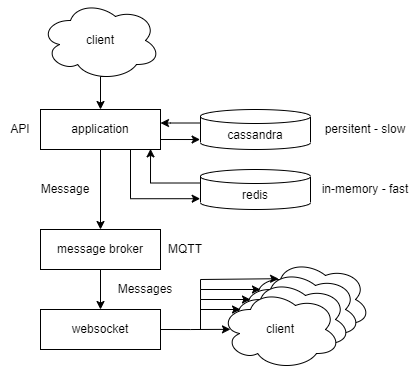

The diagram above was exported from draw.io. Its source (the exported page's mxGraphModel, read from the mxfile embedded in the PNG):
<mxGraphModel dx="950" dy="459" grid="1" gridSize="10" guides="1" tooltips="1" connect="1" arrows="1" fold="1" page="1" pageScale="1" pageWidth="827" pageHeight="1169" math="0" shadow="0">
  <root>
    <mxCell id="WIyWlLk6GJQsqaUBKTNV-0" />
    <mxCell id="WIyWlLk6GJQsqaUBKTNV-1" parent="WIyWlLk6GJQsqaUBKTNV-0" />
    <mxCell id="TSWb73VPCuOccEwz-CBw-7" style="edgeStyle=orthogonalEdgeStyle;rounded=0;orthogonalLoop=1;jettySize=auto;html=1;exitX=0.55;exitY=0.95;exitDx=0;exitDy=0;exitPerimeter=0;entryX=0.5;entryY=0;entryDx=0;entryDy=0;" edge="1" parent="WIyWlLk6GJQsqaUBKTNV-1" source="TSWb73VPCuOccEwz-CBw-0" target="TSWb73VPCuOccEwz-CBw-5">
      <mxGeometry relative="1" as="geometry" />
    </mxCell>
    <mxCell id="TSWb73VPCuOccEwz-CBw-0" value="client" style="ellipse;shape=cloud;whiteSpace=wrap;html=1;" vertex="1" parent="WIyWlLk6GJQsqaUBKTNV-1">
      <mxGeometry x="160" y="51" width="120" height="80" as="geometry" />
    </mxCell>
    <mxCell id="TSWb73VPCuOccEwz-CBw-16" style="edgeStyle=orthogonalEdgeStyle;rounded=0;orthogonalLoop=1;jettySize=auto;html=1;exitX=1;exitY=0.75;exitDx=0;exitDy=0;entryX=-0.004;entryY=0.769;entryDx=0;entryDy=0;entryPerimeter=0;" edge="1" parent="WIyWlLk6GJQsqaUBKTNV-1" source="TSWb73VPCuOccEwz-CBw-5" target="TSWb73VPCuOccEwz-CBw-10">
      <mxGeometry relative="1" as="geometry" />
    </mxCell>
    <mxCell id="TSWb73VPCuOccEwz-CBw-19" style="edgeStyle=orthogonalEdgeStyle;rounded=0;orthogonalLoop=1;jettySize=auto;html=1;exitX=0.75;exitY=1;exitDx=0;exitDy=0;entryX=-0.003;entryY=0.73;entryDx=0;entryDy=0;entryPerimeter=0;" edge="1" parent="WIyWlLk6GJQsqaUBKTNV-1" source="TSWb73VPCuOccEwz-CBw-5" target="TSWb73VPCuOccEwz-CBw-12">
      <mxGeometry relative="1" as="geometry" />
    </mxCell>
    <mxCell id="TSWb73VPCuOccEwz-CBw-27" style="edgeStyle=orthogonalEdgeStyle;rounded=0;orthogonalLoop=1;jettySize=auto;html=1;entryX=0.5;entryY=0;entryDx=0;entryDy=0;" edge="1" parent="WIyWlLk6GJQsqaUBKTNV-1" source="TSWb73VPCuOccEwz-CBw-5" target="TSWb73VPCuOccEwz-CBw-26">
      <mxGeometry relative="1" as="geometry" />
    </mxCell>
    <mxCell id="TSWb73VPCuOccEwz-CBw-5" value="application" style="rounded=0;whiteSpace=wrap;html=1;" vertex="1" parent="WIyWlLk6GJQsqaUBKTNV-1">
      <mxGeometry x="160" y="160" width="120" height="40" as="geometry" />
    </mxCell>
    <mxCell id="TSWb73VPCuOccEwz-CBw-14" style="edgeStyle=orthogonalEdgeStyle;rounded=0;orthogonalLoop=1;jettySize=auto;html=1;exitX=0;exitY=0;exitDx=0;exitDy=13.5;exitPerimeter=0;" edge="1" parent="WIyWlLk6GJQsqaUBKTNV-1" source="TSWb73VPCuOccEwz-CBw-10" target="TSWb73VPCuOccEwz-CBw-5">
      <mxGeometry relative="1" as="geometry">
        <Array as="points">
          <mxPoint x="290" y="174" />
          <mxPoint x="290" y="174" />
        </Array>
      </mxGeometry>
    </mxCell>
    <mxCell id="TSWb73VPCuOccEwz-CBw-10" value="cassandra" style="shape=cylinder3;whiteSpace=wrap;html=1;boundedLbl=1;backgroundOutline=1;size=7;" vertex="1" parent="WIyWlLk6GJQsqaUBKTNV-1">
      <mxGeometry x="320" y="160" width="110" height="40" as="geometry" />
    </mxCell>
    <mxCell id="TSWb73VPCuOccEwz-CBw-17" style="edgeStyle=orthogonalEdgeStyle;rounded=0;orthogonalLoop=1;jettySize=auto;html=1;exitX=0;exitY=0;exitDx=0;exitDy=13.5;exitPerimeter=0;entryX=0.917;entryY=0.984;entryDx=0;entryDy=0;entryPerimeter=0;" edge="1" parent="WIyWlLk6GJQsqaUBKTNV-1" source="TSWb73VPCuOccEwz-CBw-12" target="TSWb73VPCuOccEwz-CBw-5">
      <mxGeometry relative="1" as="geometry" />
    </mxCell>
    <mxCell id="TSWb73VPCuOccEwz-CBw-12" value="redis" style="shape=cylinder3;whiteSpace=wrap;html=1;boundedLbl=1;backgroundOutline=1;size=7;" vertex="1" parent="WIyWlLk6GJQsqaUBKTNV-1">
      <mxGeometry x="320" y="220" width="110" height="40" as="geometry" />
    </mxCell>
    <mxCell id="TSWb73VPCuOccEwz-CBw-20" value="API" style="text;html=1;strokeColor=none;fillColor=none;align=center;verticalAlign=middle;whiteSpace=wrap;rounded=0;" vertex="1" parent="WIyWlLk6GJQsqaUBKTNV-1">
      <mxGeometry x="120" y="160" width="40" height="40" as="geometry" />
    </mxCell>
    <mxCell id="TSWb73VPCuOccEwz-CBw-22" value="in-memory - fast" style="text;html=1;strokeColor=none;fillColor=none;align=center;verticalAlign=middle;whiteSpace=wrap;rounded=0;" vertex="1" parent="WIyWlLk6GJQsqaUBKTNV-1">
      <mxGeometry x="440" y="220" width="90" height="40" as="geometry" />
    </mxCell>
    <mxCell id="TSWb73VPCuOccEwz-CBw-23" value="persitent - slow" style="text;html=1;strokeColor=none;fillColor=none;align=center;verticalAlign=middle;whiteSpace=wrap;rounded=0;" vertex="1" parent="WIyWlLk6GJQsqaUBKTNV-1">
      <mxGeometry x="440" y="160" width="90" height="40" as="geometry" />
    </mxCell>
    <mxCell id="TSWb73VPCuOccEwz-CBw-36" style="edgeStyle=orthogonalEdgeStyle;rounded=0;orthogonalLoop=1;jettySize=auto;html=1;exitX=1;exitY=0.5;exitDx=0;exitDy=0;entryX=0.083;entryY=0.498;entryDx=0;entryDy=0;entryPerimeter=0;" edge="1" parent="WIyWlLk6GJQsqaUBKTNV-1" source="TSWb73VPCuOccEwz-CBw-24" target="TSWb73VPCuOccEwz-CBw-35">
      <mxGeometry relative="1" as="geometry">
        <Array as="points">
          <mxPoint x="310" y="380" />
        </Array>
      </mxGeometry>
    </mxCell>
    <mxCell id="TSWb73VPCuOccEwz-CBw-24" value="websocket" style="rounded=0;whiteSpace=wrap;html=1;" vertex="1" parent="WIyWlLk6GJQsqaUBKTNV-1">
      <mxGeometry x="160" y="360" width="120" height="40" as="geometry" />
    </mxCell>
    <mxCell id="TSWb73VPCuOccEwz-CBw-28" style="edgeStyle=orthogonalEdgeStyle;rounded=0;orthogonalLoop=1;jettySize=auto;html=1;exitX=0.5;exitY=1;exitDx=0;exitDy=0;entryX=0.5;entryY=0;entryDx=0;entryDy=0;" edge="1" parent="WIyWlLk6GJQsqaUBKTNV-1" source="TSWb73VPCuOccEwz-CBw-26" target="TSWb73VPCuOccEwz-CBw-24">
      <mxGeometry relative="1" as="geometry" />
    </mxCell>
    <mxCell id="TSWb73VPCuOccEwz-CBw-26" value="message broker" style="rounded=0;whiteSpace=wrap;html=1;" vertex="1" parent="WIyWlLk6GJQsqaUBKTNV-1">
      <mxGeometry x="160" y="280" width="120" height="40" as="geometry" />
    </mxCell>
    <mxCell id="TSWb73VPCuOccEwz-CBw-29" value="MQTT" style="text;html=1;strokeColor=none;fillColor=none;align=center;verticalAlign=middle;whiteSpace=wrap;rounded=0;" vertex="1" parent="WIyWlLk6GJQsqaUBKTNV-1">
      <mxGeometry x="280" y="280" width="50" height="40" as="geometry" />
    </mxCell>
    <mxCell id="TSWb73VPCuOccEwz-CBw-30" value="Messages" style="text;html=1;strokeColor=none;fillColor=none;align=center;verticalAlign=middle;whiteSpace=wrap;rounded=0;" vertex="1" parent="WIyWlLk6GJQsqaUBKTNV-1">
      <mxGeometry x="220" y="320" width="90" height="40" as="geometry" />
    </mxCell>
    <mxCell id="TSWb73VPCuOccEwz-CBw-31" value="Message" style="text;html=1;strokeColor=none;fillColor=none;align=center;verticalAlign=middle;whiteSpace=wrap;rounded=0;" vertex="1" parent="WIyWlLk6GJQsqaUBKTNV-1">
      <mxGeometry x="150" y="220" width="70" height="40" as="geometry" />
    </mxCell>
    <mxCell id="TSWb73VPCuOccEwz-CBw-32" value="client" style="ellipse;shape=cloud;whiteSpace=wrap;html=1;" vertex="1" parent="WIyWlLk6GJQsqaUBKTNV-1">
      <mxGeometry x="370" y="310" width="120" height="80" as="geometry" />
    </mxCell>
    <mxCell id="TSWb73VPCuOccEwz-CBw-33" value="client" style="ellipse;shape=cloud;whiteSpace=wrap;html=1;" vertex="1" parent="WIyWlLk6GJQsqaUBKTNV-1">
      <mxGeometry x="360" y="320" width="120" height="80" as="geometry" />
    </mxCell>
    <mxCell id="TSWb73VPCuOccEwz-CBw-34" value="client" style="ellipse;shape=cloud;whiteSpace=wrap;html=1;" vertex="1" parent="WIyWlLk6GJQsqaUBKTNV-1">
      <mxGeometry x="350" y="330" width="120" height="80" as="geometry" />
    </mxCell>
    <mxCell id="TSWb73VPCuOccEwz-CBw-35" value="client" style="ellipse;shape=cloud;whiteSpace=wrap;html=1;" vertex="1" parent="WIyWlLk6GJQsqaUBKTNV-1">
      <mxGeometry x="340" y="340" width="120" height="80" as="geometry" />
    </mxCell>
    <mxCell id="TSWb73VPCuOccEwz-CBw-41" value="" style="endArrow=classic;html=1;rounded=0;" edge="1" parent="WIyWlLk6GJQsqaUBKTNV-1">
      <mxGeometry width="50" height="50" relative="1" as="geometry">
        <mxPoint x="320" y="380" as="sourcePoint" />
        <mxPoint x="360" y="360" as="targetPoint" />
        <Array as="points">
          <mxPoint x="320" y="360" />
        </Array>
      </mxGeometry>
    </mxCell>
    <mxCell id="TSWb73VPCuOccEwz-CBw-42" value="" style="endArrow=classic;html=1;rounded=0;entryX=0.083;entryY=0.375;entryDx=0;entryDy=0;entryPerimeter=0;" edge="1" parent="WIyWlLk6GJQsqaUBKTNV-1" target="TSWb73VPCuOccEwz-CBw-33">
      <mxGeometry width="50" height="50" relative="1" as="geometry">
        <mxPoint x="320" y="370" as="sourcePoint" />
        <mxPoint x="360" y="350" as="targetPoint" />
        <Array as="points">
          <mxPoint x="320" y="350" />
        </Array>
      </mxGeometry>
    </mxCell>
    <mxCell id="TSWb73VPCuOccEwz-CBw-43" value="" style="endArrow=classic;html=1;rounded=0;entryX=0.333;entryY=0;entryDx=0;entryDy=0;entryPerimeter=0;" edge="1" parent="WIyWlLk6GJQsqaUBKTNV-1" target="TSWb73VPCuOccEwz-CBw-35">
      <mxGeometry width="50" height="50" relative="1" as="geometry">
        <mxPoint x="320.04" y="350" as="sourcePoint" />
        <mxPoint x="369.99999999999994" y="330" as="targetPoint" />
        <Array as="points">
          <mxPoint x="320" y="340" />
        </Array>
      </mxGeometry>
    </mxCell>
    <mxCell id="TSWb73VPCuOccEwz-CBw-44" value="" style="endArrow=classic;html=1;rounded=0;entryX=0.234;entryY=0.24;entryDx=0;entryDy=0;entryPerimeter=0;" edge="1" parent="WIyWlLk6GJQsqaUBKTNV-1" target="TSWb73VPCuOccEwz-CBw-32">
      <mxGeometry width="50" height="50" relative="1" as="geometry">
        <mxPoint x="320.03999999999996" y="340" as="sourcePoint" />
        <mxPoint x="379.9599999999999" y="330" as="targetPoint" />
        <Array as="points">
          <mxPoint x="320" y="330" />
        </Array>
      </mxGeometry>
    </mxCell>
  </root>
</mxGraphModel>